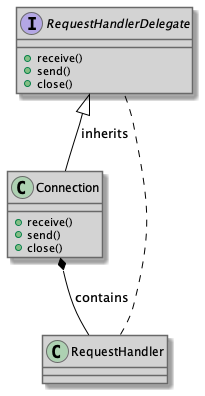

The diagram above was rendered by PlantUML. Its source (embedded in the PNG):
@startuml connection-requesthandler_interaction

skinparam class {
BackgroundColor LightGray
BorderColor DimGray
}

interface       RequestHandlerDelegate {
	+receive()
	+send()
	+close()
}

class RequestHandler
class Connection  {
	+receive()
	+send()
	+close()
}

Connection *-- RequestHandler #Black : contains
RequestHandlerDelegate <|-- Connection  #Black : inherits
RequestHandler .. RequestHandlerDelegate #Black
@enduml